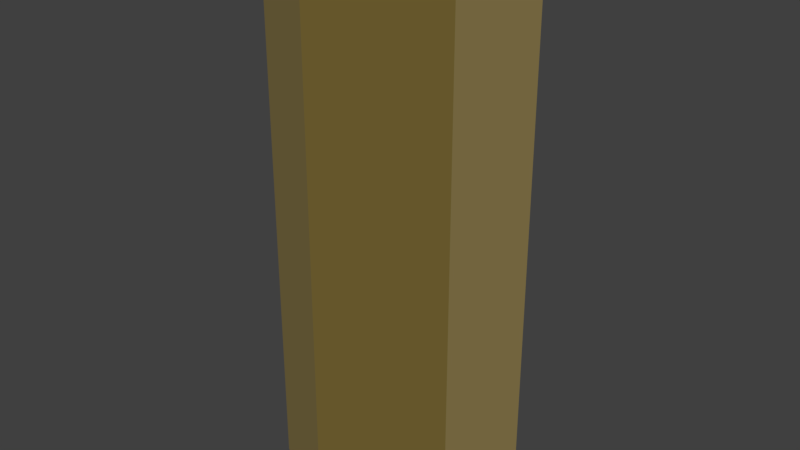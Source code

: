 # Source: hexagon-gray.blend  (saved by Blender 2.79.0; exported with 4.5.12 LTS)
import bpy
from mathutils import Matrix  # noqa: F401  (used for matrix-valued properties, if any)

bpy.ops.wm.read_factory_settings(use_empty=True)
scene = bpy.context.scene
scene.name = 'Scene'

# ---- collections
col_collection_1 = bpy.data.collections.new('Collection 1'); scene.collection.children.link(col_collection_1)

# ---- materials (node trees are filled in below, after node groups)
mat_dark = bpy.data.materials.new('Dark')
mat_dark.alpha_threshold = 0.0
mat_dark.use_transparent_shadow = False
mat_dark.diffuse_color = (1.0, 0.5469, 0.1393, 1.0)
mat_dark.roughness = 0.5
mat_dark.specular_intensity = 0.18
mat_white = bpy.data.materials.new('White')
mat_white.alpha_threshold = 0.0
mat_white.use_transparent_shadow = False
mat_white.diffuse_color = (0.3299, 0.2513, 0.09589, 1.0)
mat_white.roughness = 0.5
mat_light = bpy.data.materials.new('Light')
mat_light.alpha_threshold = 0.0
mat_light.use_transparent_shadow = False
mat_light.diffuse_color = (0.1657, 0.1199, 0.03069, 1.0)
mat_light.roughness = 0.5

# ---- material node trees

# ---- world
world_world = bpy.data.worlds.new('World'); scene.world = world_world
world_world.color = (0.05088, 0.05088, 0.05088)
world_world.use_sun_shadow = False
world_world.sun_shadow_jitter_overblur = 0.0
world_world.cycles.sampling_method = 'MANUAL'

# ---- meshes
me_cylinder = bpy.data.meshes.new('Cylinder')
me_cylinder.from_pydata([(-6.106e-07, 0.9022, 0.0), (0.7813, 0.4511, 0.0), (0.7813, -0.4511, 0.0), (-6.896e-07, -0.9022, 0.0), (-0.7813, -0.4511, 0.0), (-0.7813, 0.4511, 0.0), (-6.018e-07, 0.8832, 4.405), (-6.106e-07, 0.9512, 4.402), (0.7649, 0.4416, 4.405), (0.8238, 0.4756, 4.402), (0.7649, -0.4416, 4.405), (0.8238, -0.4756, 4.402), (-6.833e-07, -0.8832, 4.405), (-6.938e-07, -0.9512, 4.402), (-0.7649, -0.4416, 4.405), (-0.8238, -0.4756, 4.402), (-0.7649, 0.4416, 4.405), (-0.8238, 0.4756, 4.402), (-6.106e-07, 0.9512, 0.0), (0.8238, 0.4756, 0.0), (0.8238, -0.4756, 0.0), (-6.938e-07, -0.9512, 0.0), (-0.8238, -0.4756, 0.0), (-0.8238, 0.4756, 0.0)], [], [(23, 17, 7, 18), (20, 11, 13, 21), (21, 13, 15, 22), (22, 15, 17, 23), (18, 7, 9, 19), (19, 9, 11, 20), (0, 1, 2, 3, 4, 5), (9, 7, 6, 8), (11, 9, 8, 10), (13, 11, 10, 12), (15, 13, 12, 14), (17, 15, 14, 16), (7, 17, 16, 6), (8, 6, 16, 14, 12, 10), (1, 0, 18, 19), (2, 1, 19, 20), (3, 2, 20, 21), (4, 3, 21, 22), (5, 4, 22, 23), (0, 5, 23, 18)])
me_cylinder.polygons.foreach_set('material_index', [1, 2, 1, 2, 2, 1, 1, 0, 0, 0, 0, 0, 0, 1, 0, 0, 0, 0, 0, 0])
me_cylinder.materials.append(mat_dark)
me_cylinder.materials.append(mat_white)
me_cylinder.materials.append(mat_light)
me_cylinder.use_remesh_preserve_volume = False
me_cylinder.use_remesh_preserve_attributes = False
me_cylinder.use_mirror_vertex_groups = False
me_cylinder.update()

# ---- objects
ob_cylinder = bpy.data.objects.new('Cylinder', me_cylinder)

# ---- transforms, parenting, visibility, modifiers, constraints
ob_cylinder.location = (1.992, -0.9828, 0.1242)
ob_cylinder.lineart.crease_threshold = 0.0

# ---- collection membership
col_collection_1.objects.link(ob_cylinder)

# ---- scene / render settings (as saved in the file)
scene.frame_start = 1; scene.frame_end = 250; scene.frame_set(1)
scene.render.engine = 'BLENDER_EEVEE_NEXT'
scene.render.resolution_percentage = 50
scene.render.dither_intensity = 0.0
scene.cycles.use_denoising = False
scene.cycles.samples = 128
scene.cycles.sampling_pattern = 'TABULATED_SOBOL'
scene.cycles.use_adaptive_sampling = False
scene.cycles.use_light_tree = False
scene.cycles.blur_glossy = 0.0
scene.cycles.sample_clamp_indirect = 0.0
scene.view_settings.view_transform = 'Standard'
bpy.context.view_layer.update()

# ---- added for rendering (the .blend has no active camera and no usable light): camera, sun
cam_auto = bpy.data.cameras.new('AutoCamera')
cam_auto.lens = 50.0
cam_auto.sensor_width = 36.0
cam_auto.clip_end = 1000.0
ob_auto_camera = bpy.data.objects.new('AutoCamera', cam_auto)
scene.collection.objects.link(ob_auto_camera)
ob_auto_camera.location = (6.68551, -6.61555, 6.08186)
ob_auto_camera.rotation_euler = (1.09748, -7.21219e-08, 0.694738)
scene.camera = ob_auto_camera
light_auto_sun = bpy.data.lights.new('AutoSun', 'SUN')
light_auto_sun.energy = 3.0
light_auto_sun.angle = 0.0523599
ob_auto_sun = bpy.data.objects.new('AutoSun', light_auto_sun)
scene.collection.objects.link(ob_auto_sun)
ob_auto_sun.rotation_euler = (0.872665, 0.174533, 0.523599)
bpy.context.view_layer.update()
